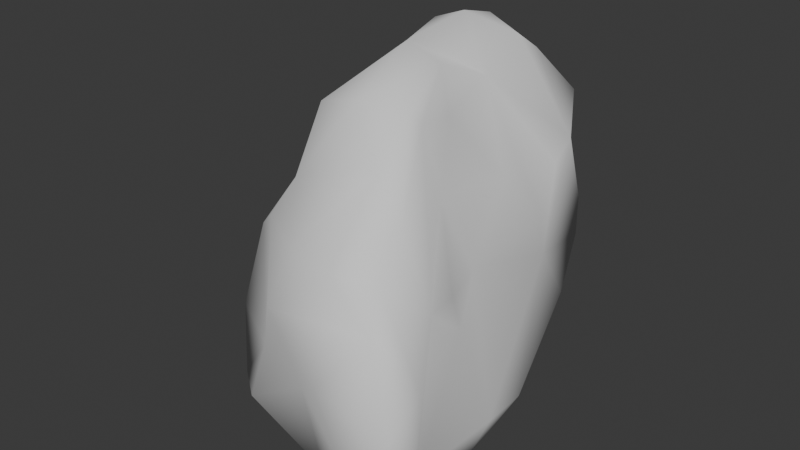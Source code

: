 # Source: Asteroid.blend  (saved by Blender 4.2.66; exported with 4.5.12 LTS)
import bpy
from mathutils import Matrix  # noqa: F401  (used for matrix-valued properties, if any)

bpy.ops.wm.read_factory_settings(use_empty=True)
scene = bpy.context.scene
scene.name = 'Scene'

# ---- collections
col_collection = bpy.data.collections.new('Collection'); scene.collection.children.link(col_collection)

# ---- world
world_world = bpy.data.worlds.new('World'); scene.world = world_world
world_world.use_nodes = True; world_world.node_tree.nodes.clear()
_N = world_world.node_tree.nodes; _L = world_world.node_tree.links
n0 = _N.new('ShaderNodeOutputWorld'); n0.name = 'World Output'; n0.location = (300, 300)
n1 = _N.new('ShaderNodeBackground'); n1.name = 'Background'; n1.location = (10, 300)
n1.inputs[0].default_value = (0.05088, 0.05088, 0.05088, 1.0)
_L.new(n1.outputs[0], n0.inputs[0])
n0.is_active_output = True
world_world.color = (0.05088, 0.05088, 0.05088)
world_world.sun_shadow_jitter_overblur = 0.0

# ---- meshes
me_rock_001 = bpy.data.meshes.new('rock.001')
me_rock_001.from_pydata([(0.8468, 0.7706, 0.00475), (0.08525, 1.079, -1.58), (0.1125, -1.055, -0.1557), (-0.4107, -0.1806, -1.848), (0.7813, -1.113, -1.651), (-0.1146, -0.06678, -1.836), (-0.754, -0.573, -1.473), (0.4249, 1.231, -1.382), (0.6225, 1.325, 0.3248), (1.173, -1.121, -1.314), (1.078, -0.6667, -0.3112), (0.4288, 0.02184, 0.8127), (0.6464, -0.8497, 0.4147), (0.2879, -0.6011, 0.726), (0.1468, 0.03251, 0.9084), (0.1125, 0.6743, 0.9517), (-0.7728, -0.2663, -0.5725), (-0.6429, -0.09795, -0.09776), (-0.6876, 1.093, -0.3173), (-0.1068, 0.6411, 0.8718), (0.9652, -1.298, -0.3163), (0.2862, -1.182, -1.038), (0.1981, -0.9516, -1.629), (-0.03959, 1.443, -1.076), (0.2144, 0.6526, -1.639), (-0.1246, 0.9241, -1.72), (-0.06059, 1.523, -0.1655), (0.08115, 1.575, -0.4389), (0.6582, -0.4484, 0.6106), (0.8792, -0.9039, 0.1806), (0.9522, -0.2995, -0.3406), (-0.2428, -0.8622, -0.1093), (-0.7965, 0.2448, -0.2759), (-0.3979, 1.054, 0.3421), (-0.5746, -0.8714, -1.455), (-0.07829, -1.131, -0.8827), (-0.2469, -1.132, -1.376), (1.243, -1.459, -0.851), (0.8386, -1.384, -1.326), (0.5514, -1.338, -0.8571), (0.08924, -1.251, -0.4936), (-0.7031, -0.4784, -1.686), (-0.06994, -0.6698, -1.732), (-0.1462, -0.9223, -1.646), (0.3196, -0.26, -1.821), (0.0472, -0.38, -1.785), (0.4903, -1.211, -1.579), (0.7727, -0.7669, -1.747), (-0.7912, 0.9719, -1.517), (-1.017, 0.7324, -1.568), (-0.8134, -0.09467, -1.703), (-0.3187, 0.2267, -1.776), (-1.054, -0.1424, -1.438), (-1.112, 0.2068, -1.535), (-0.9734, 0.5041, -1.732), (-0.5067, 1.342, -1.273), (-0.5058, 1.193, -1.523), (0.5337, 0.8297, -1.511), (-0.2299, 0.4967, -1.793), (1.152, -0.5476, -1.512), (0.9085, -0.1595, -1.566), (0.5969, 0.2363, -1.753), (0.9181, 0.8539, -1.024), (1.162, -0.01254, -1.347), (0.8567, 0.4506, -1.644), (-0.8138, 1.241, -0.8037), (-0.2441, 1.504, -0.6055), (0.6479, 1.29, -0.1687), (0.7478, 1.294, -0.7794), (0.4389, 1.404, -1.057), (0.7547, 1.283, -0.47), (1.073, -0.8597, -0.3468), (1.218, -1.146, -0.6708), (0.5907, -0.4989, 0.6786), (0.6559, -1.282, -0.04111), (0.9124, -1.132, -0.1159), (1.031, -0.5138, -0.6317), (1.218, -0.4296, -1.287), (0.9505, 0.4529, -0.256), (0.9559, 0.5084, -0.5564), (0.5993, -0.1174, 0.5576), (0.7112, -0.3257, 0.1205), (0.8264, 0.1814, 0.09316), (0.8342, 0.9718, 0.1217), (0.4595, 1.058, 0.6686), (0.4453, 0.4827, 0.6182), (0.4227, 0.8896, 0.7953), (-0.7055, -0.7286, -1.009), (-0.4594, -0.7338, -0.2892), (-0.1024, -0.7644, 0.1606), (-0.4268, 0.2784, 0.4197), (-0.09797, -0.5153, 0.598), (-1.077, 0.2709, -1.12), (-1.083, -0.01218, -0.8455), (-0.6662, 0.9088, 0.1258), (-0.8224, 0.4128, -0.2224), (-1.047, 0.7796, -1.268), (-0.919, 0.938, -0.6517), (-1.061, 0.3949, -0.6417), (-0.4186, 1.26, -0.03107), (0.1428, 0.9349, 0.8858), (-0.1476, 1.094, 0.6477), (-0.302, 0.6802, 0.4922), (0.2303, 1.428, 0.3444), (-0.01771, 1.255, 0.5358)], [], [(36, 35, 34), (87, 34, 35), (11, 85, 14), (91, 13, 14), (39, 37, 20), (46, 21, 36), (65, 55, 48), (2, 40, 74), (6, 41, 34), (43, 42, 22), (46, 47, 4), (3, 5, 45), (54, 49, 48), (74, 40, 20), (48, 96, 65), (96, 49, 53), (96, 48, 49), (51, 54, 58), (9, 4, 59), (54, 51, 50), (53, 50, 41), (51, 58, 24), (24, 64, 61), (56, 1, 25), (24, 61, 5), (57, 7, 62), (24, 57, 64), (24, 1, 57), (1, 24, 58), (57, 62, 64), (64, 63, 60), (52, 92, 53), (66, 65, 18), (60, 44, 64), (63, 64, 62), (66, 23, 55), (26, 66, 99), (66, 55, 65), (27, 66, 26), (77, 76, 9), (67, 26, 103), (69, 27, 70), (28, 73, 29), (71, 72, 9), (28, 29, 71), (73, 28, 11), (80, 11, 28), (77, 63, 79), (77, 30, 76), (79, 70, 83), (72, 75, 20, 37), (78, 30, 79), (81, 82, 80), (103, 33, 104), (0, 85, 78), (84, 86, 83), (16, 93, 52), (15, 19, 14), (104, 100, 103), (100, 86, 84), (15, 100, 19), (12, 89, 2), (17, 89, 91), (31, 89, 88), (16, 87, 17), (2, 89, 31), (19, 90, 14), (52, 93, 92), (32, 16, 17), (65, 97, 18), (37, 9, 72), (95, 18, 97), (95, 97, 98), (96, 92, 97), (18, 95, 94), (19, 101, 102), (99, 66, 18), (71, 9, 76), (101, 100, 104), (34, 43, 36), (38, 4, 9), (88, 17, 87), (88, 35, 31), (21, 35, 36), (46, 4, 38), (3, 50, 51), (7, 23, 69), (80, 85, 11), (42, 43, 34, 41), (74, 20, 75), (38, 37, 39), (87, 6, 34), (9, 37, 38), (46, 38, 21), (20, 40, 39), (31, 35, 40), (31, 40, 2), (42, 41, 45), (55, 23, 1, 56), (45, 44, 42), (22, 46, 43), (48, 25, 58), (59, 4, 47), (41, 6, 52), (44, 45, 5), (44, 47, 22), (22, 42, 44), (61, 44, 5), (41, 3, 45), (46, 22, 47), (54, 48, 58), (5, 51, 24), (49, 54, 53), (62, 69, 68), (92, 96, 53), (47, 60, 59), (6, 16, 52), (52, 53, 41), (57, 1, 7), (71, 10, 81, 28), (7, 1, 23), (25, 1, 58), (7, 69, 62), (47, 44, 60), (63, 59, 60), (77, 59, 63), (77, 9, 59), (64, 44, 61), (79, 63, 62), (48, 56, 25), (19, 100, 101), (8, 67, 103), (82, 81, 30), (27, 67, 70), (68, 69, 70), (71, 29, 75), (71, 76, 10), (71, 75, 72), (11, 14, 13, 73), (2, 74, 12), (83, 70, 67, 8), (13, 12, 73), (12, 29, 73), (89, 12, 13), (81, 80, 28), (29, 12, 74, 75), (15, 14, 85, 86), (30, 77, 79), (76, 30, 10), (30, 81, 10), (84, 8, 103, 100), (78, 82, 30), (83, 86, 85, 0), (79, 0, 78), (80, 82, 85), (78, 85, 82), (0, 79, 83), (32, 90, 94, 95), (8, 84, 83), (16, 6, 87), (100, 15, 86), (88, 89, 17), (90, 17, 91), (13, 91, 89), (14, 90, 91), (17, 90, 32), (95, 98, 93, 32), (102, 90, 19), (32, 93, 16), (99, 18, 94, 33), (98, 92, 93), (102, 94, 90), (69, 23, 27), (97, 92, 98), (33, 94, 102), (65, 96, 97), (103, 99, 33), (68, 70, 79, 62), (33, 101, 104), (102, 101, 33), (21, 39, 40, 35), (36, 43, 46), (88, 87, 35), (38, 39, 21), (3, 41, 50), (48, 55, 56), (5, 3, 51), (53, 54, 50), (66, 27, 23), (103, 26, 99), (67, 27, 26)])
me_rock_001.polygons.foreach_set('use_smooth', [True] * 191)
_uv = me_rock_001.uv_layers.new(name='UVMap')
_uv.uv.foreach_set('vector', [0.2784, 0.8193, 0.29, 0.7801, 0.3138, 0.859, 0.8578, 0.4553, 0.9149, 0.4836, 0.8053, 0.565, 0.3327, 0.1952, 0.274, 0.1361, 0.3706, 0.1687, 0.4668, 0.08607, 0.4427, 0.02776, 0.5587, 0.01226, 0.8047, 0.679, 0.803, 0.787, 0.7189, 0.7388, 0.9276, 0.6678, 0.8448, 0.6316, 0.8773, 0.5602, 0.04469, 0.7927, 0.1181, 0.8496, 0.07189, 0.9082, 0.6998, 0.6228, 0.7448, 0.5979, 0.6819, 0.6893, 0.7733, 0.2732, 0.805, 0.2624, 0.7899, 0.3168, 0.7917, 0.4383, 0.767, 0.4429, 0.7799, 0.3825, 0.3095, 0.5011, 0.2844, 0.5403, 0.278, 0.5003, 0.3754, 0.6997, 0.4152, 0.6832, 0.4248, 0.7517, 0.8181, 0.09451, 0.8009, 0.05444, 0.8298, 0.02582, 0.6819, 0.6893, 0.7448, 0.5979, 0.7189, 0.7388, 0.07189, 0.9082, 0.005033, 0.8864, 0.04469, 0.7927, 0.7588, 0.04014, 0.8009, 0.05444, 0.7722, 0.1366, 0.005033, 0.8864, 0.07189, 0.9082, 0.02442, 0.9348, 0.8704, 0.1391, 0.8181, 0.09451, 0.8977, 0.1134, 0.6098, 0.8962, 0.5321, 0.892, 0.5992, 0.8042, 0.3628, 0.8222, 0.3516, 0.7799, 0.3655, 0.7723, 0.7722, 0.1366, 0.8132, 0.1943, 0.805, 0.2624, 0.4031, 0.6169, 0.4095, 0.5838, 0.4898, 0.5838, 0.4898, 0.5838, 0.5598, 0.6328, 0.5024, 0.6577, 0.4287, 0.4885, 0.4687, 0.4956, 0.4425, 0.5234, 0.4898, 0.5838, 0.5024, 0.6577, 0.4152, 0.6832, 0.5508, 0.5514, 0.5469, 0.4885, 0.6429, 0.5576, 0.4898, 0.5838, 0.5508, 0.5514, 0.5598, 0.6328, 0.4898, 0.5838, 0.4943, 0.5087, 0.5508, 0.5514, 0.4943, 0.5087, 0.4898, 0.5838, 0.4095, 0.5838, 0.5508, 0.5514, 0.6429, 0.5576, 0.5598, 0.6328, 0.5598, 0.6328, 0.6249, 0.6883, 0.5603, 0.7346, 0.5191, 0.4439, 0.59, 0.3911, 0.5648, 0.4349, 0.1332, 0.7388, 0.04469, 0.7927, 0.03617, 0.7158, 0.5603, 0.7346, 0.4668, 0.7417, 0.5598, 0.6328, 0.6249, 0.6883, 0.5598, 0.6328, 0.6429, 0.5576, 0.1332, 0.7388, 0.189, 0.7924, 0.1181, 0.8496, 0.1411, 0.6532, 0.1332, 0.7388, 0.06357, 0.6528, 0.1332, 0.7388, 0.1181, 0.8496, 0.04469, 0.7927, 0.1826, 0.6922, 0.1332, 0.7388, 0.1411, 0.6532, 0.01823, 0.3546, 0.09544, 0.3455, 0.03937, 0.4535, 0.2259, 0.6112, 0.1411, 0.6532, 0.1554, 0.5629, 0.2514, 0.7583, 0.1826, 0.6922, 0.2631, 0.6708, 0.3054, 0.2803, 0.3263, 0.2936, 0.2488, 0.3774, 0.1632, 0.3871, 0.1212, 0.4486, 0.03937, 0.4535, 0.3054, 0.2803, 0.2488, 0.3774, 0.1632, 0.3871, 0.3263, 0.2936, 0.3054, 0.2803, 0.3327, 0.1952, 0.288, 0.2328, 0.3327, 0.1952, 0.3054, 0.2803, 0.01823, 0.3546, 0.007651, 0.2573, 0.05811, 0.1606, 0.01823, 0.3546, 0.1425, 0.284, 0.09544, 0.3455, 0.05811, 0.1606, 0.08313, 0.04931, 0.1609, 0.08214, 0.1212, 0.4486, 0.2187, 0.4172, 0.1989, 0.4566, 0.1099, 0.4947, 0.1184, 0.1781, 0.1425, 0.284, 0.05811, 0.1606, 0.2238, 0.2839, 0.1958, 0.2081, 0.288, 0.2328, 0.1554, 0.5629, 0.05472, 0.572, 0.107, 0.542, 0.154, 0.1208, 0.274, 0.1361, 0.1184, 0.1781, 0.26, 0.0329, 0.2885, 0.06427, 0.1609, 0.08214, 0.5183, 0.3206, 0.5546, 0.3608, 0.5191, 0.4439, 0.6566, 0.001682, 0.6636, 0.04105, 0.5587, 0.01226, 0.1466, 0.5367, 0.1233, 0.5122, 0.1554, 0.5629, 0.3136, 0.03892, 0.2885, 0.06427, 0.26, 0.0329, 0.6566, 0.001682, 0.6936, 0.01044, 0.6636, 0.04105, 0.2938, 0.6479, 0.3086, 0.75, 0.2816, 0.7367, 0.5378, 0.2262, 0.4332, 0.1168, 0.4668, 0.08607, 0.4077, 0.1809, 0.4332, 0.1168, 0.4267, 0.2337, 0.5183, 0.3206, 0.4179, 0.3531, 0.5378, 0.2262, 0.2816, 0.7367, 0.3086, 0.75, 0.278, 0.7715, 0.6636, 0.04105, 0.6078, 0.1198, 0.5587, 0.01226, 0.3138, 0.7723, 0.3511, 0.7798, 0.3254, 0.8242, 0.5976, 0.253, 0.5183, 0.3206, 0.5378, 0.2262, 0.04469, 0.7927, 0.02071, 0.754, 0.03617, 0.7158, 0.6293, 0.9275, 0.6098, 0.8962, 0.6738, 0.89, 0.6325, 0.2599, 0.7022, 0.2509, 0.7009, 0.3158, 0.6325, 0.2599, 0.7009, 0.3158, 0.6241, 0.3334, 0.6698, 0.4142, 0.59, 0.3911, 0.7009, 0.3158, 0.7022, 0.2509, 0.6325, 0.2599, 0.703, 0.1847, 0.6636, 0.04105, 0.7243, 0.06444, 0.6768, 0.09856, 0.06357, 0.6528, 0.1332, 0.7388, 0.03617, 0.7158, 0.1632, 0.3871, 0.03937, 0.4535, 0.09544, 0.3455, 0.068, 0.535, 0.1233, 0.5122, 0.107, 0.542, 0.9149, 0.4836, 0.9381, 0.5479, 0.8773, 0.5602, 0.5796, 0.9293, 0.5321, 0.892, 0.6098, 0.8962, 0.4267, 0.2337, 0.5378, 0.2262, 0.4179, 0.3531, 0.742, 0.4866, 0.8053, 0.565, 0.6995, 0.5301, 0.8448, 0.6316, 0.8053, 0.565, 0.8773, 0.5602, 0.9276, 0.6678, 0.9379, 0.7117, 0.8721, 0.7263, 0.8678, 0.2292, 0.8132, 0.1943, 0.8704, 0.1391, 0.2527, 0.8326, 0.189, 0.7924, 0.2514, 0.7583, 0.288, 0.2328, 0.274, 0.1361, 0.3327, 0.1952, 0.8721, 0.3168, 0.8402, 0.3548, 0.7899, 0.3168, 0.805, 0.2624, 0.2504, 0.4267, 0.1989, 0.4566, 0.2187, 0.4172, 0.8721, 0.7263, 0.803, 0.787, 0.8047, 0.679, 0.4179, 0.3531, 0.4365, 0.4228, 0.3838, 0.3964, 0.6098, 0.8962, 0.6293, 0.9275, 0.5796, 0.9293, 0.9276, 0.6678, 0.8721, 0.7263, 0.8448, 0.6316, 0.7189, 0.7388, 0.7448, 0.5979, 0.8047, 0.679, 0.7768, 0.9218, 0.7512, 1.0, 0.7273, 0.9589, 0.7768, 0.9218, 0.7273, 0.9589, 0.7269, 0.8984, 0.8721, 0.3168, 0.805, 0.2624, 0.9002, 0.2778, 0.1181, 0.8496, 0.189, 0.7924, 0.2115, 0.874, 0.1295, 0.8951, 0.9002, 0.2778, 0.9162, 0.3034, 0.8721, 0.3168, 0.944, 0.5881, 0.9276, 0.6678, 0.9381, 0.5479, 0.8298, 0.02582, 0.8949, 0.0566, 0.8977, 0.1134, 0.5992, 0.8042, 0.5321, 0.892, 0.5164, 0.8242, 0.805, 0.2624, 0.7733, 0.2732, 0.7548, 0.191, 0.4668, 0.7417, 0.4376, 0.7378, 0.4152, 0.6832, 0.3226, 0.6229, 0.2844, 0.5403, 0.3389, 0.542, 0.7799, 0.3825, 0.767, 0.4429, 0.7341, 0.4355, 0.5024, 0.6577, 0.4668, 0.7417, 0.4152, 0.6832, 0.805, 0.2624, 0.8678, 0.2292, 0.9002, 0.2778, 0.3095, 0.5011, 0.3389, 0.542, 0.2844, 0.5403, 0.7967, 0.4349, 0.8008, 0.375, 0.8318, 0.4183, 0.4152, 0.6832, 0.4031, 0.6169, 0.4898, 0.5838, 0.8009, 0.05444, 0.8181, 0.09451, 0.7722, 0.1366, 0.6429, 0.5576, 0.6082, 0.4595, 0.6534, 0.4797, 0.59, 0.3911, 0.6698, 0.4142, 0.6104, 0.4508, 0.5164, 0.8242, 0.5603, 0.7346, 0.5992, 0.8042, 0.4365, 0.4228, 0.5183, 0.3206, 0.5191, 0.4439, 0.7548, 0.191, 0.7722, 0.1366, 0.805, 0.2624, 0.5508, 0.5514, 0.4943, 0.5087, 0.5469, 0.4885, 0.1632, 0.3871, 0.1573, 0.3576, 0.2238, 0.2839, 0.3054, 0.2803, 0.2527, 0.8326, 0.2115, 0.874, 0.189, 0.7924, 0.4425, 0.5234, 0.4943, 0.5087, 0.4095, 0.5838, 0.5469, 0.4885, 0.6082, 0.4595, 0.6429, 0.5576, 0.5164, 0.8242, 0.4668, 0.7417, 0.5603, 0.7346, 0.6249, 0.6883, 0.5992, 0.8042, 0.5603, 0.7346, 0.6318, 0.803, 0.5992, 0.8042, 0.6249, 0.6883, 0.6318, 0.803, 0.6098, 0.8962, 0.5992, 0.8042, 0.5598, 0.6328, 0.4668, 0.7417, 0.5024, 0.6577, 0.05811, 0.1606, 0.007651, 0.2573, 0.00916, 0.1175, 0.8298, 0.02582, 0.8626, 0.006923, 0.8949, 0.0566, 0.6636, 0.04105, 0.6936, 0.01044, 0.7243, 0.06444, 0.2027, 0.5501, 0.2259, 0.6112, 0.1554, 0.5629, 0.1958, 0.2081, 0.2238, 0.2839, 0.1425, 0.284, 0.1826, 0.6922, 0.2259, 0.6112, 0.2631, 0.6708, 0.2755, 0.7304, 0.2514, 0.7583, 0.2631, 0.6708, 0.1632, 0.3871, 0.2488, 0.3774, 0.2187, 0.4172, 0.8112, 0.8492, 0.7808, 0.8443, 0.7997, 0.7909, 0.1632, 0.3871, 0.2187, 0.4172, 0.1212, 0.4486, 0.3327, 0.1952, 0.3706, 0.1687, 0.3669, 0.2708, 0.3263, 0.2936, 0.7269, 0.8984, 0.6843, 0.8481, 0.7515, 0.7943, 0.1609, 0.08214, 0.08313, 0.04931, 0.1248, 0.0308, 0.1906, 0.01343, 0.4427, 0.02776, 0.4101, 0.02144, 0.4408, 0.004723, 0.2979, 0.345, 0.2488, 0.3774, 0.3263, 0.2936, 0.3086, 0.75, 0.2938, 0.6479, 0.3428, 0.6937, 0.2238, 0.2839, 0.288, 0.2328, 0.3054, 0.2803, 0.2488, 0.3774, 0.2979, 0.345, 0.2696, 0.397, 0.2187, 0.4172, 0.346, 0.07371, 0.3706, 0.1687, 0.274, 0.1361, 0.2885, 0.06427, 0.1425, 0.284, 0.01823, 0.3546, 0.05811, 0.1606, 0.09544, 0.3455, 0.1425, 0.284, 0.1573, 0.3576, 0.1425, 0.284, 0.2238, 0.2839, 0.1573, 0.3576, 0.26, 0.0329, 0.1906, 0.01343, 0.2343, 0.001292, 0.3136, 0.03892, 0.1184, 0.1781, 0.1958, 0.2081, 0.1425, 0.284, 0.1609, 0.08214, 0.2885, 0.06427, 0.274, 0.1361, 0.154, 0.1208, 0.05811, 0.1606, 0.154, 0.1208, 0.1184, 0.1781, 0.288, 0.2328, 0.1958, 0.2081, 0.274, 0.1361, 0.1184, 0.1781, 0.274, 0.1361, 0.1958, 0.2081, 0.154, 0.1208, 0.05811, 0.1606, 0.1609, 0.08214, 0.5976, 0.253, 0.6078, 0.1198, 0.703, 0.1847, 0.6325, 0.2599, 0.1906, 0.01343, 0.26, 0.0329, 0.1609, 0.08214, 0.5183, 0.3206, 0.4365, 0.4228, 0.4179, 0.3531, 0.3136, 0.03892, 0.346, 0.07371, 0.2885, 0.06427, 0.4267, 0.2337, 0.4332, 0.1168, 0.5378, 0.2262, 0.6078, 0.1198, 0.5378, 0.2262, 0.4668, 0.08607, 0.3428, 0.6937, 0.3415, 0.7492, 0.3086, 0.75, 0.5587, 0.01226, 0.6078, 0.1198, 0.4668, 0.08607, 0.5378, 0.2262, 0.6078, 0.1198, 0.5976, 0.253, 0.6325, 0.2599, 0.6241, 0.3334, 0.5546, 0.3608, 0.5976, 0.253, 0.6768, 0.09856, 0.6078, 0.1198, 0.6636, 0.04105, 0.5976, 0.253, 0.5546, 0.3608, 0.5183, 0.3206, 0.06357, 0.6528, 0.03617, 0.7158, 0.007521, 0.6431, 0.04293, 0.608, 0.6241, 0.3334, 0.59, 0.3911, 0.5546, 0.3608, 0.6768, 0.09856, 0.703, 0.1847, 0.6078, 0.1198, 0.2514, 0.7583, 0.189, 0.7924, 0.1826, 0.6922, 0.7009, 0.3158, 0.59, 0.3911, 0.6241, 0.3334, 0.7249, 0.1371, 0.703, 0.1847, 0.6768, 0.09856, 0.7341, 0.3348, 0.6698, 0.4142, 0.7009, 0.3158, 0.1554, 0.5629, 0.06357, 0.6528, 0.05472, 0.572, 0.03614, 0.03949, 0.08313, 0.04931, 0.05811, 0.1606, 0.00916, 0.1175, 0.05472, 0.572, 0.068, 0.535, 0.107, 0.542, 0.6768, 0.09856, 0.7243, 0.06444, 0.7249, 0.1371, 0.8448, 0.6316, 0.8047, 0.679, 0.7448, 0.5979, 0.8053, 0.565, 0.8773, 0.5602, 0.9381, 0.5479, 0.9276, 0.6678, 0.742, 0.4866, 0.8578, 0.4553, 0.8053, 0.565, 0.8721, 0.7263, 0.8047, 0.679, 0.8448, 0.6316, 0.8678, 0.2292, 0.805, 0.2624, 0.8132, 0.1943, 0.07189, 0.9082, 0.1181, 0.8496, 0.1295, 0.8951, 0.8962, 0.2015, 0.8678, 0.2292, 0.8704, 0.1391, 0.7722, 0.1366, 0.8181, 0.09451, 0.8132, 0.1943, 0.1332, 0.7388, 0.1826, 0.6922, 0.189, 0.7924, 0.1554, 0.5629, 0.1411, 0.6532, 0.06357, 0.6528, 0.2259, 0.6112, 0.1826, 0.6922, 0.1411, 0.6532])
me_rock_001.update()

# ---- objects
ob_rock_001 = bpy.data.objects.new('rock.001', me_rock_001)

# ---- transforms, parenting, visibility, modifiers, constraints
ob_rock_001.location = (0.0, 0.0, 0.0)

# ---- collection membership
col_collection.objects.link(ob_rock_001)

# ---- scene / render settings (as saved in the file)
scene.frame_start = 1; scene.frame_end = 250; scene.frame_set(1)
scene.render.engine = 'CYCLES'
scene.cycles.feature_set = 'EXPERIMENTAL'
bpy.context.view_layer.update()

# ---- added for rendering (the .blend has no active camera and no usable light): camera, sun
cam_auto = bpy.data.cameras.new('AutoCamera')
cam_auto.lens = 50.0
cam_auto.sensor_width = 36.0
cam_auto.clip_end = 1000.0
ob_auto_camera = bpy.data.objects.new('AutoCamera', cam_auto)
scene.collection.objects.link(ob_auto_camera)
ob_auto_camera.location = (4.46259, -5.21908, 3.06991)
ob_auto_camera.rotation_euler = (1.09748, -7.21219e-08, 0.694738)
scene.camera = ob_auto_camera
light_auto_sun = bpy.data.lights.new('AutoSun', 'SUN')
light_auto_sun.energy = 3.0
light_auto_sun.angle = 0.0523599
ob_auto_sun = bpy.data.objects.new('AutoSun', light_auto_sun)
scene.collection.objects.link(ob_auto_sun)
ob_auto_sun.rotation_euler = (0.872665, 0.174533, 0.523599)
bpy.context.view_layer.update()
